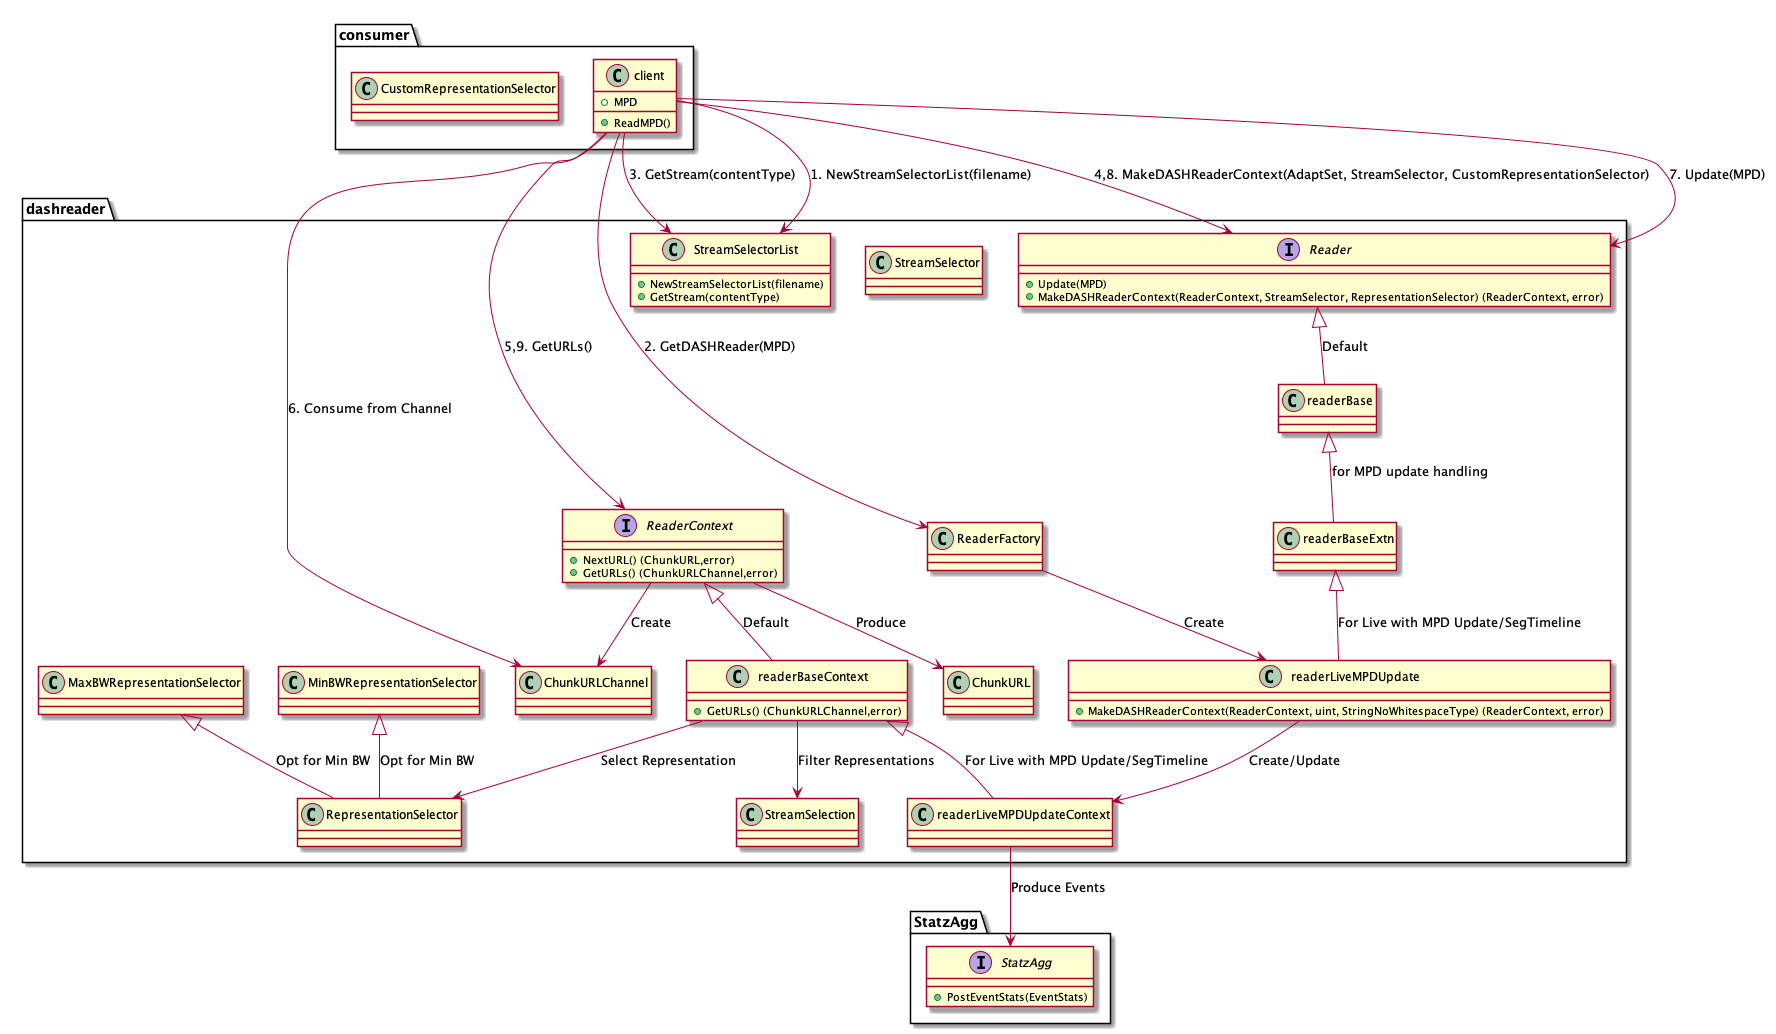

The diagram above was rendered by PlantUML. Its source (embedded in the PNG):
@startuml dashreader
package StatzAgg {
    interface StatzAgg {
        + PostEventStats(EventStats)
    }
    
}
package dashreader {
    class ChunkURL {
    }
    class ChunkURLChannel {
    }
    interface ReaderContext {
        + NextURL() (ChunkURL,error)
        + GetURLs() (ChunkURLChannel,error)
    }
    interface Reader {
        + Update(MPD)
        + MakeDASHReaderContext(ReaderContext, StreamSelector, RepresentationSelector) (ReaderContext, error)
    }
    class ReaderFactory {
    }
    class readerBaseContext { 
        + GetURLs() (ChunkURLChannel,error)      
    }
    class StreamSelector {
    }
    class StreamSelectorList {
        + NewStreamSelectorList(filename)
        + GetStream(contentType)
    }
    class RepresentationSelector {
    }
    class readerLiveMPDUpdate {
        + MakeDASHReaderContext(ReaderContext, uint, StringNoWhitespaceType) (ReaderContext, error)
    }
    ReaderContext ^-- readerBaseContext : Default
    readerBaseContext ^-- readerLiveMPDUpdateContext : For Live with MPD Update/SegTimeline
    Reader ^-- readerBase: Default
    readerBase ^-- readerBaseExtn : for MPD update handling
    readerBaseExtn ^-- readerLiveMPDUpdate : For Live with MPD Update/SegTimeline
    readerLiveMPDUpdate --> readerLiveMPDUpdateContext : Create/Update
    ReaderFactory --> readerLiveMPDUpdate : Create
    ReaderContext --> ChunkURLChannel : Create
    ReaderContext --> ChunkURL : Produce
    readerLiveMPDUpdateContext --> StatzAgg : Produce Events
    readerBaseContext --> StreamSelection : Filter Representations
    readerBaseContext --> RepresentationSelector : Select Representation
    MinBWRepresentationSelector ^-- RepresentationSelector : Opt for Min BW
    MaxBWRepresentationSelector ^-- RepresentationSelector : Opt for Min BW
}
package consumer {
    class client {
        + MPD
        + ReadMPD() 
    }
    class CustomRepresentationSelector{
    }
    client --> StreamSelectorList : 1. NewStreamSelectorList(filename)
    client --> ReaderFactory : 2. GetDASHReader(MPD)   
    client --> StreamSelectorList : 3. GetStream(contentType)    
    client --> Reader: 4,8. MakeDASHReaderContext(AdaptSet, StreamSelector, CustomRepresentationSelector)
    client --> ReaderContext : 5,9. GetURLs()
    client --> ChunkURLChannel : 6. Consume from Channel
    client --> Reader: 7. Update(MPD)
}
@enduml